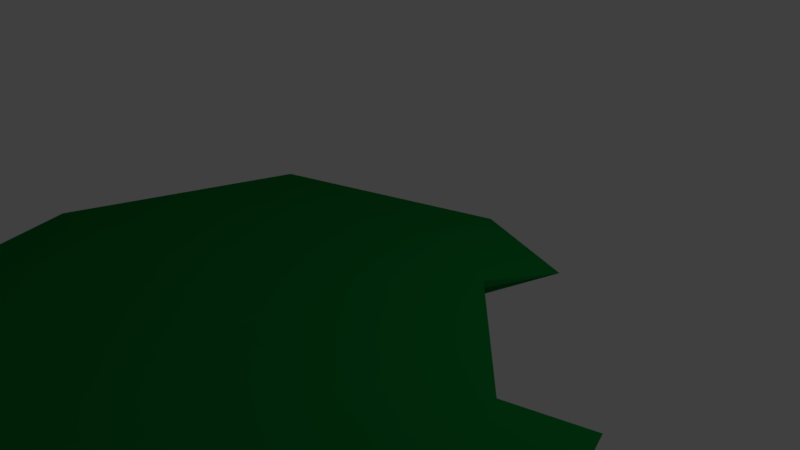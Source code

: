 # Source: leaves.blend  (saved by Blender 2.79.0; exported with 4.5.12 LTS)
import bpy
from mathutils import Matrix  # noqa: F401  (used for matrix-valued properties, if any)

bpy.ops.wm.read_factory_settings(use_empty=True)
scene = bpy.context.scene
scene.name = 'Scene'

# ---- collections
col_collection_1 = bpy.data.collections.new('Collection 1'); scene.collection.children.link(col_collection_1)

# ---- materials (node trees are filled in below, after node groups)
mat_material_001 = bpy.data.materials.new('Material.001')
mat_material_001.alpha_threshold = 0.0
mat_material_001.use_transparent_shadow = False
mat_material_001.diffuse_color = (0.002428, 0.1878, 0.02956, 1.0)
mat_material_001.roughness = 0.5

# ---- material node trees

# ---- world
world_world = bpy.data.worlds.new('World'); scene.world = world_world
world_world.color = (0.05088, 0.05088, 0.05088)
world_world.use_sun_shadow = False
world_world.sun_shadow_jitter_overblur = 0.0
world_world.cycles.sampling_method = 'MANUAL'

# ---- cameras
cam_camera = bpy.data.cameras.new('Camera')
cam_camera.clip_end = 100.0
cam_camera.lens = 35.0
cam_camera.sensor_width = 32.0
cam_camera.sensor_height = 18.0
cam_camera.ortho_scale = 7.314
cam_camera.dof.focus_distance = 0.0
cam_camera.dof.aperture_fstop = 128.0

# ---- lights
light_lamp = bpy.data.lights.new('Lamp', 'POINT')
light_lamp.transmission_factor = 0.0
light_lamp.cutoff_distance = 30.0
light_lamp.energy = 100.0
light_lamp.shadow_buffer_clip_start = 1.001
light_lamp.shadow_soft_size = 0.1
light_lamp.shadow_maximum_resolution = 0.006
light_lamp.use_absolute_resolution = True

# ---- meshes
me_cylinder = bpy.data.meshes.new('Cylinder')
me_cylinder.from_pydata([(7.69e-08, 0.3524, -1.0), (0.0, 1.0, 1.0), (0.06875, 0.3456, -1.0), (0.1951, 0.9808, 1.0), (0.1348, 0.3256, -1.0), (0.3827, 0.9239, 1.0), (0.1958, 0.293, -1.0), (0.5556, 0.8315, 1.0), (0.2492, 0.2492, -1.0), (0.7071, 0.7071, 1.0), (0.293, 0.1958, -1.0), (0.8315, 0.5556, 1.0), (0.3256, 0.1348, -1.0), (0.9239, 0.3827, 1.0), (0.3456, 0.06875, -1.0), (0.9808, 0.1951, 1.0), (0.3524, 2.112e-07, -1.0), (1.0, 7.55e-08, 1.0), (0.3456, -0.06875, -1.0), (0.9808, -0.1951, 1.0), (0.3256, -0.1348, -1.0), (0.9239, -0.3827, 1.0), (0.293, -0.1958, -1.0), (0.8315, -0.5556, 1.0), (0.2492, -0.2492, -1.0), (0.7071, -0.7071, 1.0), (0.1958, -0.293, -1.0), (0.5556, -0.8315, 1.0), (0.1348, -0.3256, -1.0), (0.3827, -0.9239, 1.0), (0.06875, -0.3456, -1.0), (0.1951, -0.9808, 1.0), (-3.792e-08, -0.3524, -1.0), (-3.258e-07, -1.0, 1.0), (-0.06875, -0.3456, -1.0), (-0.1951, -0.9808, 1.0), (-0.1348, -0.3256, -1.0), (-0.3827, -0.9239, 1.0), (-0.1958, -0.293, -1.0), (-0.5556, -0.8315, 1.0), (-0.2492, -0.2492, -1.0), (-0.7071, -0.7071, 1.0), (-0.293, -0.1958, -1.0), (-0.8315, -0.5556, 1.0), (-0.3256, -0.1348, -1.0), (-0.9239, -0.3827, 1.0), (-0.3456, -0.06874, -1.0), (-0.9808, -0.1951, 1.0), (-0.3524, 5.248e-07, -1.0), (-1.0, 9.656e-07, 1.0), (-0.3456, 0.06875, -1.0), (-0.9808, 0.1951, 1.0), (-0.3256, 0.1348, -1.0), (-0.9239, 0.3827, 1.0), (-0.293, 0.1958, -1.0), (-0.8315, 0.5556, 1.0), (-0.2492, 0.2492, -1.0), (-0.7071, 0.7071, 1.0), (-0.1958, 0.293, -1.0), (-0.5556, 0.8315, 1.0), (-0.1348, 0.3256, -1.0), (-0.3827, 0.9239, 1.0), (-0.06874, 0.3456, -1.0), (-0.1951, 0.9808, 1.0), (-4.435, 0.8332, 0.4276), (-4.272, 0.8172, 0.4276), (-4.116, 0.7698, 0.4276), (-3.972, 0.6928, 0.4276), (-3.846, 0.5891, 0.4276), (-3.742, 0.4629, 0.4276), (-3.665, 0.3188, 0.4276), (-3.618, 0.1625, 0.4276), (-3.602, 1.104e-07, 0.4276), (-3.618, -0.1625, 0.4276), (-3.665, -0.3188, 0.4276), (-3.742, -0.4629, 0.4276), (-3.846, -0.5891, 0.4276), (-3.972, -0.6928, 0.4276), (-4.116, -0.7698, 0.4276), (-4.272, -0.8172, 0.4276), (-4.435, -0.8332, 0.4276), (-4.598, -0.8172, 0.4276), (-4.754, -0.7698, 0.4276), (-4.898, -0.6928, 0.4276), (-5.024, -0.5891, 0.4276), (-5.128, -0.4629, 0.4276), (-5.205, -0.3188, 0.4276), (-5.252, -0.1625, 0.4276), (-5.268, 8.521e-07, 0.4276), (-5.252, 0.1625, 0.4276), (-5.205, 0.3188, 0.4276), (-5.128, 0.4629, 0.4276), (-5.024, 0.5892, 0.4276), (-4.898, 0.6928, 0.4276), (-4.754, 0.7698, 0.4276), (-4.598, 0.8172, 0.4276), (0.9913, 0.671, -0.0476), (1.12, 0.6321, -0.0476), (1.238, 0.5688, -0.0476), (1.342, 0.4838, -0.0476), (1.427, 0.3801, -0.0476), (1.49, 0.2618, -0.0476), (1.529, 0.1335, -0.0476), (1.542, 1.417e-07, -0.0476), (1.529, -0.1335, -0.0476), (1.49, -0.2618, -0.0476), (1.427, -0.3801, -0.0476), (1.342, -0.4838, -0.0476), (1.238, -0.5688, -0.0476), (1.12, -0.6321, -0.0476), (0.9913, -0.671, -0.0476), (0.8578, -0.6841, -0.0476), (0.7243, -0.671, -0.0476), (0.596, -0.6321, -0.0476), (0.4777, -0.5688, -0.0476), (0.3741, -0.4838, -0.0476), (0.289, -0.3801, -0.0476), (0.2257, -0.2618, -0.0476), (0.1868, -0.1335, -0.0476), (0.1737, 7.506e-07, -0.0476), (0.1868, 0.1335, -0.0476), (0.2257, 0.2618, -0.0476), (0.289, 0.3801, -0.0476), (0.3741, 0.4838, -0.0476), (0.4777, 0.5688, -0.0476), (0.596, 0.6321, -0.0476), (0.7243, 0.671, -0.0476), (0.8578, 0.6841, -0.0476), (0.6485, -3.598, -0.4612), (0.7537, -3.63, -0.4612), (0.8507, -3.682, -0.4612), (0.9357, -3.752, -0.4612), (1.005, -3.837, -0.4612), (1.057, -3.933, -0.4612), (1.089, -4.039, -0.4612), (1.1, -4.148, -0.4612), (1.089, -4.258, -0.4612), (1.057, -4.363, -0.4612), (1.005, -4.46, -0.4612), (0.9357, -4.545, -0.4612), (0.8507, -4.614, -0.4612), (0.7537, -4.666, -0.4612), (0.6485, -4.698, -0.4612), (0.5391, -4.709, -0.4612), (0.4297, -4.698, -0.4612), (0.3244, -4.666, -0.4612), (0.2275, -4.614, -0.4612), (0.1425, -4.545, -0.4612), (0.07274, -4.46, -0.4612), (0.02091, -4.363, -0.4612), (-0.01101, -4.258, -0.4612), (-0.02179, -4.148, -0.4612), (-0.01101, -4.039, -0.4612), (0.02091, -3.933, -0.4612), (0.07274, -3.837, -0.4612), (0.1425, -3.752, -0.4612), (0.2275, -3.682, -0.4612), (0.3244, -3.63, -0.4612), (0.4297, -3.598, -0.4612), (0.5391, -3.587, -0.4612)], [], [(64, 1, 3, 65), (65, 3, 5, 66), (66, 5, 7, 67), (67, 7, 9, 68), (68, 9, 11, 69), (69, 11, 13, 70), (70, 13, 15, 71), (71, 15, 17, 72), (72, 17, 19, 73), (73, 19, 21, 74), (74, 21, 23, 75), (75, 23, 25, 76), (76, 25, 27, 77), (77, 27, 29, 78), (78, 29, 31, 79), (79, 31, 33, 80), (80, 33, 35, 81), (81, 35, 37, 82), (82, 37, 39, 83), (83, 39, 41, 84), (84, 41, 43, 85), (85, 43, 45, 86), (86, 45, 47, 87), (87, 47, 49, 88), (88, 49, 51, 89), (89, 51, 53, 90), (90, 53, 55, 91), (91, 55, 57, 92), (92, 57, 59, 93), (93, 59, 61, 94), (3, 1, 63, 61, 59, 57, 55, 53, 51, 49, 47, 45, 43, 41, 39, 37, 35, 33, 31, 29, 27, 25, 23, 21, 19, 17, 15, 13, 11, 9, 7, 5), (94, 61, 63, 95), (95, 63, 1, 64), (0, 2, 4, 6, 8, 10, 12, 14, 16, 18, 20, 22, 24, 26, 28, 30, 32, 34, 36, 38, 40, 42, 44, 46, 48, 50, 52, 54, 56, 58, 60, 62), (126, 95, 64, 127), (125, 94, 95, 126), (124, 93, 94, 125), (123, 92, 93, 124), (122, 91, 92, 123), (121, 90, 91, 122), (120, 89, 90, 121), (119, 88, 89, 120), (118, 87, 88, 119), (117, 86, 87, 118), (116, 85, 86, 117), (115, 84, 85, 116), (114, 83, 84, 115), (113, 82, 83, 114), (112, 81, 82, 113), (111, 80, 81, 112), (110, 79, 80, 111), (109, 78, 79, 110), (108, 77, 78, 109), (107, 76, 77, 108), (106, 75, 76, 107), (105, 74, 75, 106), (104, 73, 74, 105), (103, 72, 73, 104), (102, 71, 72, 103), (101, 70, 71, 102), (100, 69, 70, 101), (99, 68, 69, 100), (98, 67, 68, 99), (97, 66, 67, 98), (96, 65, 66, 97), (127, 64, 65, 96), (159, 127, 96, 128), (128, 96, 97, 129), (129, 97, 98, 130), (130, 98, 99, 131), (131, 99, 100, 132), (132, 100, 101, 133), (133, 101, 102, 134), (134, 102, 103, 135), (135, 103, 104, 136), (136, 104, 105, 137), (137, 105, 106, 138), (138, 106, 107, 139), (139, 107, 108, 140), (140, 108, 109, 141), (141, 109, 110, 142), (142, 110, 111, 143), (143, 111, 112, 144), (144, 112, 113, 145), (145, 113, 114, 146), (146, 114, 115, 147), (147, 115, 116, 148), (148, 116, 117, 149), (149, 117, 118, 150), (150, 118, 119, 151), (151, 119, 120, 152), (152, 120, 121, 153), (153, 121, 122, 154), (154, 122, 123, 155), (155, 123, 124, 156), (156, 124, 125, 157), (157, 125, 126, 158), (158, 126, 127, 159), (62, 158, 159, 0), (60, 157, 158, 62), (58, 156, 157, 60), (56, 155, 156, 58), (54, 154, 155, 56), (52, 153, 154, 54), (50, 152, 153, 52), (48, 151, 152, 50), (46, 150, 151, 48), (44, 149, 150, 46), (42, 148, 149, 44), (40, 147, 148, 42), (38, 146, 147, 40), (36, 145, 146, 38), (34, 144, 145, 36), (32, 143, 144, 34), (30, 142, 143, 32), (28, 141, 142, 30), (26, 140, 141, 28), (24, 139, 140, 26), (22, 138, 139, 24), (20, 137, 138, 22), (18, 136, 137, 20), (16, 135, 136, 18), (14, 134, 135, 16), (12, 133, 134, 14), (10, 132, 133, 12), (8, 131, 132, 10), (6, 130, 131, 8), (4, 129, 130, 6), (2, 128, 129, 4), (0, 159, 128, 2)])
me_cylinder.materials.append(mat_material_001)
me_cylinder.use_remesh_preserve_volume = False
me_cylinder.use_remesh_preserve_attributes = False
me_cylinder.use_mirror_vertex_groups = False
me_cylinder.update()
me_cube_001 = bpy.data.meshes.new('Cube.001')
me_cube_001.from_pydata([(-1.0, 0.0, 0.0), (0.0, 1.0, 0.0), (1.0, 0.0, 0.0), (0.0, -1.0, 0.0), (0.0, 0.0, -1.0), (0.0, 0.0, 1.0), (-0.75, 0.0, -0.75), (-0.02045, -0.005502, 0.0), (-0.75, 0.0, 0.75), (-0.75, 0.75, 0.0), (0.0, 0.75, -0.75), (0.0, 0.75, 0.75), (0.75, 0.75, 0.0), (0.75, 0.0, -0.75), (0.75, 0.0, 0.75), (0.75, -0.75, 0.0), (0.0, -0.75, -0.75), (0.0, -0.75, 0.75), (-0.01202, -0.002543, -0.5556), (-0.01644, 0.001256, 0.5556), (-0.5556, 0.5556, -0.5556), (-0.5556, 0.5556, 0.5556), (0.5556, -0.5556, -0.5556), (0.5556, -0.5556, 0.5556), (0.5556, 0.5556, -0.5556), (0.5556, 0.5556, 0.5556), (-0.875, -0.375, 0.0), (0.875, -0.375, 0.0), (0.0, -0.375, -0.875), (0.0, -0.375, 0.875), (-0.6528, -0.2778, -0.6528), (-0.6528, -0.2778, 0.6528), (0.6528, -0.2778, -0.6528), (0.6528, -0.2778, 0.6528), (-0.375, 0.875, 0.0), (-0.375, -0.875, 0.0), (-0.375, 0.0, -0.875), (-0.375, 0.0, 0.875), (-0.2778, 0.6528, -0.6528), (-0.2778, 0.6528, 0.6528), (-0.2778, -0.6528, -0.6528), (-0.2778, -0.6528, 0.6528), (-0.01118, 0.002768, 0.7639), (-0.01914, 0.02097, -0.7639)], [], [(26, 30, 18, 7), (26, 7, 19, 31), (0, 8, 21, 9), (0, 9, 20, 6), (34, 38, 20, 9), (34, 9, 21, 39), (1, 11, 25, 12), (1, 12, 24, 10), (2, 13, 24, 12), (2, 12, 25, 14), (27, 33, 23, 15), (27, 15, 22, 32), (3, 16, 22, 15), (3, 15, 23, 17), (35, 41, 19, 7), (35, 7, 18, 40), (36, 6, 20, 38), (4, 10, 24, 13), (28, 32, 22, 16), (43, 40, 18, 30), (5, 14, 25, 11), (37, 39, 21, 8), (42, 31, 19, 41), (29, 17, 23, 33), (5, 29, 33, 14), (37, 8, 31, 42), (36, 43, 30, 6), (4, 13, 32, 28), (2, 27, 32, 13), (2, 14, 33, 27), (0, 26, 31, 8), (0, 6, 30, 26), (4, 28, 43, 36), (5, 37, 42, 29), (29, 42, 41, 17), (5, 11, 39, 37), (28, 16, 40, 43), (4, 36, 38, 10), (3, 35, 40, 16), (3, 17, 41, 35), (1, 34, 39, 11), (1, 10, 38, 34)])
me_cube_001.materials.append(mat_material_001)
me_cube_001.use_remesh_preserve_volume = False
me_cube_001.use_remesh_preserve_attributes = False
me_cube_001.use_mirror_vertex_groups = False
me_cube_001.update()

# ---- objects
ob_cylinder = bpy.data.objects.new('Cylinder', me_cylinder)
ob_leaf = bpy.data.objects.new('leaf', me_cube_001)
ob_lamp = bpy.data.objects.new('Lamp', light_lamp)
ob_camera = bpy.data.objects.new('Camera', cam_camera)

# ---- transforms, parenting, visibility, modifiers, constraints
ob_cylinder.location = (0.5616, -2.536, -2.698)
ob_cylinder.scale = (0.1162, 0.1162, 2.824)
ob_cylinder.lineart.crease_threshold = 0.0
ob_leaf.location = (0.5711, -2.449, 0.1337)
ob_leaf.scale = (-4.146, -4.146, 0.1395)
ob_leaf.lineart.crease_threshold = 0.0
_m = ob_leaf.modifiers.new('Multires', 'MULTIRES')
_m.uv_smooth = 'PRESERVE_CORNERS'
_m.quality = 3
_m.show_only_control_edges = False
ob_lamp.location = (4.076, 1.005, 5.904)
ob_lamp.rotation_euler = (0.6503, 0.05522, 1.866)
ob_lamp.lock_rotations_4d = False
ob_lamp.empty_display_type = 'ARROWS'
ob_lamp.color = (0.0, 0.0, 0.0, 0.0)
ob_lamp.lineart.crease_threshold = 0.0
ob_camera.location = (7.481, -6.508, 5.344)
ob_camera.rotation_euler = (1.109, 0.0, 0.8149)
ob_camera.lock_rotations_4d = False
ob_camera.empty_display_type = 'ARROWS'
ob_camera.color = (0.0, 0.0, 0.0, 0.0)
ob_camera.display_type = 'WIRE'
ob_camera.lineart.crease_threshold = 0.0

# ---- collection membership
col_collection_1.objects.link(ob_cylinder)
col_collection_1.objects.link(ob_leaf)
col_collection_1.objects.link(ob_lamp)
col_collection_1.objects.link(ob_camera)

# ---- scene / render settings (as saved in the file)
scene.camera = ob_camera
scene.frame_start = 1; scene.frame_end = 250; scene.frame_set(1)
scene.render.engine = 'BLENDER_EEVEE_NEXT'
scene.render.resolution_percentage = 50
scene.render.dither_intensity = 0.0
scene.cycles.use_denoising = False
scene.cycles.samples = 128
scene.cycles.sampling_pattern = 'TABULATED_SOBOL'
scene.cycles.use_adaptive_sampling = False
scene.cycles.use_light_tree = False
scene.cycles.blur_glossy = 0.0
scene.cycles.sample_clamp_indirect = 0.0
scene.view_settings.view_transform = 'Standard'
bpy.context.view_layer.update()
